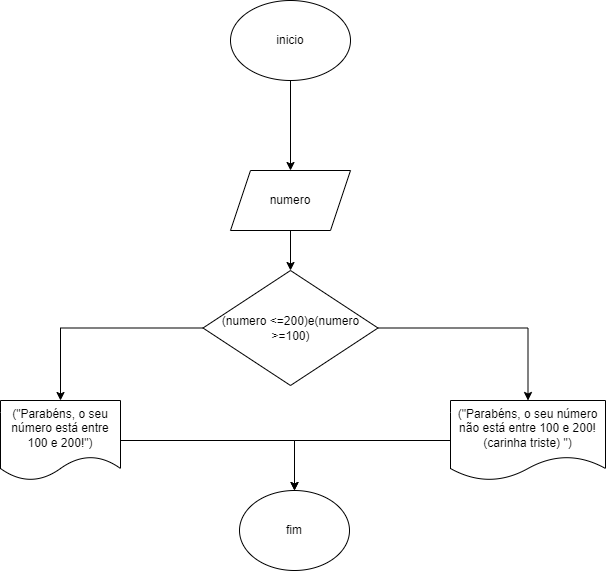

The diagram above was exported from draw.io. Its source (the exported page's mxGraphModel, read from the mxfile embedded in the PNG):
<mxGraphModel dx="1073" dy="485" grid="1" gridSize="10" guides="1" tooltips="1" connect="1" arrows="1" fold="1" page="1" pageScale="1" pageWidth="827" pageHeight="1169" math="0" shadow="0">
  <root>
    <mxCell id="0" />
    <mxCell id="1" parent="0" />
    <mxCell id="5ugOiG_p1C-jhHO9y_az-3" value="" style="edgeStyle=orthogonalEdgeStyle;rounded=0;orthogonalLoop=1;jettySize=auto;html=1;" edge="1" parent="1" source="5ugOiG_p1C-jhHO9y_az-1" target="5ugOiG_p1C-jhHO9y_az-2">
      <mxGeometry relative="1" as="geometry" />
    </mxCell>
    <mxCell id="5ugOiG_p1C-jhHO9y_az-1" value="inicio" style="ellipse;whiteSpace=wrap;html=1;" vertex="1" parent="1">
      <mxGeometry x="350" y="210" width="120" height="80" as="geometry" />
    </mxCell>
    <mxCell id="5ugOiG_p1C-jhHO9y_az-5" value="" style="edgeStyle=orthogonalEdgeStyle;rounded=0;orthogonalLoop=1;jettySize=auto;html=1;" edge="1" parent="1" source="5ugOiG_p1C-jhHO9y_az-2" target="5ugOiG_p1C-jhHO9y_az-4">
      <mxGeometry relative="1" as="geometry" />
    </mxCell>
    <mxCell id="5ugOiG_p1C-jhHO9y_az-2" value="numero" style="shape=parallelogram;perimeter=parallelogramPerimeter;whiteSpace=wrap;html=1;fixedSize=1;" vertex="1" parent="1">
      <mxGeometry x="350" y="380" width="120" height="60" as="geometry" />
    </mxCell>
    <mxCell id="5ugOiG_p1C-jhHO9y_az-8" value="" style="edgeStyle=orthogonalEdgeStyle;rounded=0;orthogonalLoop=1;jettySize=auto;html=1;" edge="1" parent="1" source="5ugOiG_p1C-jhHO9y_az-4" target="5ugOiG_p1C-jhHO9y_az-7">
      <mxGeometry relative="1" as="geometry" />
    </mxCell>
    <mxCell id="5ugOiG_p1C-jhHO9y_az-10" value="" style="edgeStyle=orthogonalEdgeStyle;rounded=0;orthogonalLoop=1;jettySize=auto;html=1;" edge="1" parent="1" source="5ugOiG_p1C-jhHO9y_az-4" target="5ugOiG_p1C-jhHO9y_az-9">
      <mxGeometry relative="1" as="geometry" />
    </mxCell>
    <mxCell id="5ugOiG_p1C-jhHO9y_az-4" value="(numero &lt;=200)e(numero &gt;=100)" style="rhombus;whiteSpace=wrap;html=1;" vertex="1" parent="1">
      <mxGeometry x="322.5" y="480" width="175" height="115" as="geometry" />
    </mxCell>
    <mxCell id="5ugOiG_p1C-jhHO9y_az-13" style="edgeStyle=orthogonalEdgeStyle;rounded=0;orthogonalLoop=1;jettySize=auto;html=1;exitX=0;exitY=0.5;exitDx=0;exitDy=0;entryX=0.5;entryY=0;entryDx=0;entryDy=0;" edge="1" parent="1" source="5ugOiG_p1C-jhHO9y_az-7" target="5ugOiG_p1C-jhHO9y_az-11">
      <mxGeometry relative="1" as="geometry" />
    </mxCell>
    <mxCell id="5ugOiG_p1C-jhHO9y_az-7" value="(&quot;Parabéns, o seu número não está entre 100 e 200! (carinha triste) &quot;)" style="shape=document;whiteSpace=wrap;html=1;boundedLbl=1;" vertex="1" parent="1">
      <mxGeometry x="570" y="610" width="155" height="80" as="geometry" />
    </mxCell>
    <mxCell id="5ugOiG_p1C-jhHO9y_az-12" value="" style="edgeStyle=orthogonalEdgeStyle;rounded=0;orthogonalLoop=1;jettySize=auto;html=1;" edge="1" parent="1" source="5ugOiG_p1C-jhHO9y_az-9" target="5ugOiG_p1C-jhHO9y_az-11">
      <mxGeometry relative="1" as="geometry" />
    </mxCell>
    <mxCell id="5ugOiG_p1C-jhHO9y_az-9" value="(&quot;Parabéns, o seu número está entre 100 e 200!&quot;)" style="shape=document;whiteSpace=wrap;html=1;boundedLbl=1;" vertex="1" parent="1">
      <mxGeometry x="120" y="610" width="120" height="80" as="geometry" />
    </mxCell>
    <mxCell id="5ugOiG_p1C-jhHO9y_az-11" value="fim" style="ellipse;whiteSpace=wrap;html=1;" vertex="1" parent="1">
      <mxGeometry x="359" y="700" width="110" height="80" as="geometry" />
    </mxCell>
  </root>
</mxGraphModel>